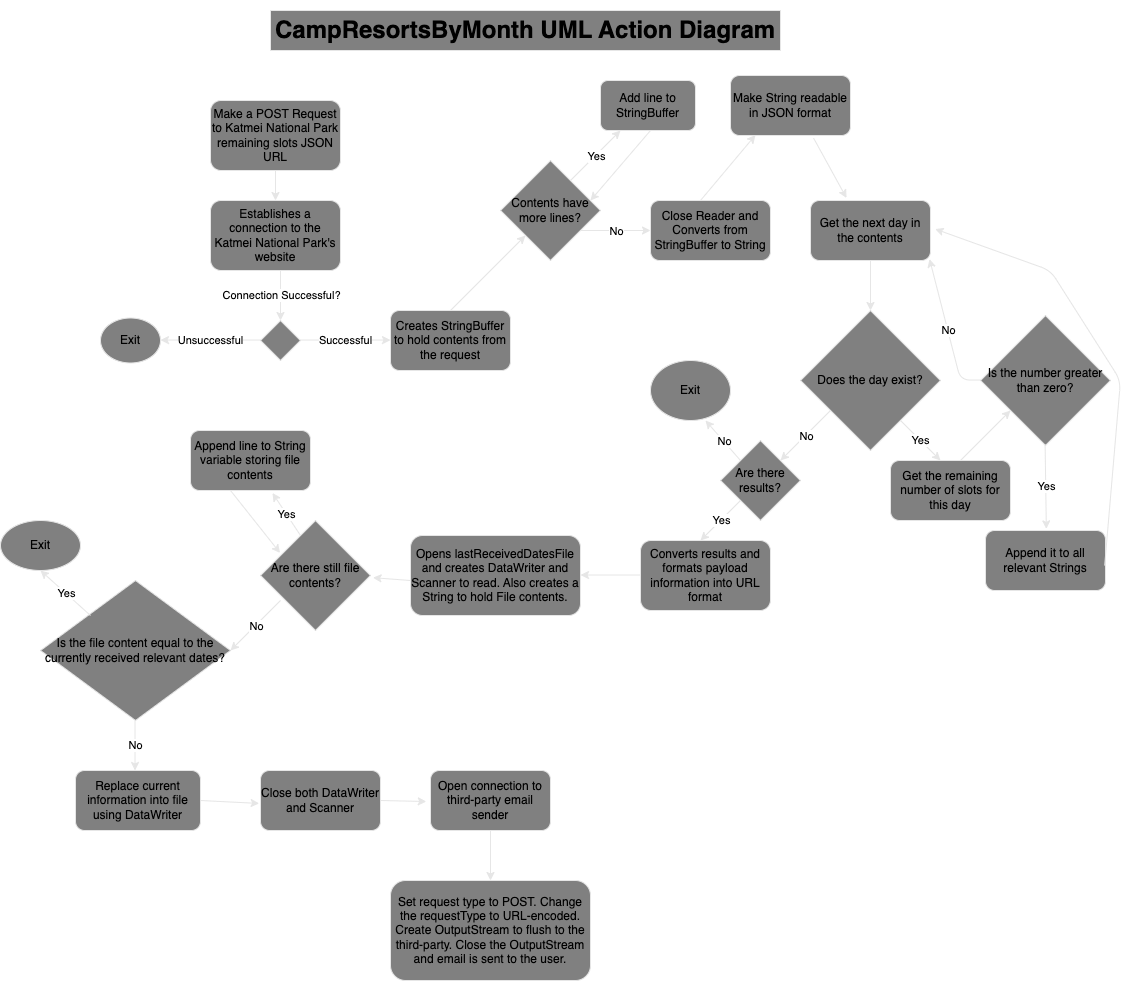

The diagram above was exported from draw.io. Its source (the exported page's mxGraphModel, read from the mxfile embedded in the PNG):
<mxGraphModel dx="1809" dy="1080" grid="1" gridSize="10" guides="1" tooltips="1" connect="1" arrows="1" fold="1" page="1" pageScale="1" pageWidth="850" pageHeight="1100" math="0" shadow="0">
  <root>
    <mxCell id="0" />
    <mxCell id="1" parent="0" />
    <mxCell id="2" value="Make a POST Request to Katmei National Park remaining slots JSON URL" style="rounded=1;whiteSpace=wrap;html=1;fillColor=#808080;strokeColor=#E6E6E6;" parent="1" vertex="1">
      <mxGeometry x="210" y="110" width="130" height="70" as="geometry" />
    </mxCell>
    <mxCell id="3" value="&lt;h1&gt;&lt;span style=&quot;background-color: initial;&quot;&gt;CampResortsByMonth UML Action Diagram&lt;/span&gt;&lt;br&gt;&lt;/h1&gt;" style="text;html=1;strokeColor=#E6E6E6;fillColor=#808080;spacing=5;spacingTop=-20;whiteSpace=wrap;overflow=hidden;rounded=0;" parent="1" vertex="1">
      <mxGeometry x="270" y="20" width="510" height="40" as="geometry" />
    </mxCell>
    <mxCell id="4" value="Establishes a connection to the Katmei National Park's website" style="rounded=1;whiteSpace=wrap;html=1;fillColor=#808080;strokeColor=#E6E6E6;" parent="1" vertex="1">
      <mxGeometry x="210" y="210" width="130" height="70" as="geometry" />
    </mxCell>
    <mxCell id="5" value="" style="endArrow=classic;html=1;entryX=0.5;entryY=0;entryDx=0;entryDy=0;exitX=0.5;exitY=1;exitDx=0;exitDy=0;fillColor=#808080;strokeColor=#E6E6E6;" parent="1" source="2" target="4" edge="1">
      <mxGeometry width="50" height="50" relative="1" as="geometry">
        <mxPoint x="270" y="180" as="sourcePoint" />
        <mxPoint x="280" y="230" as="targetPoint" />
      </mxGeometry>
    </mxCell>
    <mxCell id="6" value="" style="endArrow=classic;html=1;fillColor=#808080;strokeColor=#E6E6E6;" parent="1" edge="1">
      <mxGeometry relative="1" as="geometry">
        <mxPoint x="280" y="280" as="sourcePoint" />
        <mxPoint x="280" y="330" as="targetPoint" />
      </mxGeometry>
    </mxCell>
    <mxCell id="7" value="Connection Successful?" style="edgeLabel;resizable=0;html=1;align=center;verticalAlign=middle;fillColor=#808080;strokeColor=#E6E6E6;" parent="6" connectable="0" vertex="1">
      <mxGeometry relative="1" as="geometry" />
    </mxCell>
    <mxCell id="8" value="" style="rhombus;whiteSpace=wrap;html=1;fillColor=#808080;strokeColor=#E6E6E6;" parent="1" vertex="1">
      <mxGeometry x="260" y="330" width="40" height="40" as="geometry" />
    </mxCell>
    <mxCell id="9" value="" style="endArrow=classic;html=1;fillColor=#808080;strokeColor=#E6E6E6;" parent="1" edge="1">
      <mxGeometry relative="1" as="geometry">
        <mxPoint x="300" y="349.5799999999999" as="sourcePoint" />
        <mxPoint x="390" y="349.5799999999999" as="targetPoint" />
      </mxGeometry>
    </mxCell>
    <mxCell id="10" value="Successful" style="edgeLabel;resizable=0;html=1;align=center;verticalAlign=middle;fillColor=#808080;strokeColor=#E6E6E6;" parent="9" connectable="0" vertex="1">
      <mxGeometry relative="1" as="geometry" />
    </mxCell>
    <mxCell id="11" value="" style="endArrow=classic;html=1;fillColor=#808080;strokeColor=#E6E6E6;" parent="1" edge="1">
      <mxGeometry relative="1" as="geometry">
        <mxPoint x="260" y="349.5799999999999" as="sourcePoint" />
        <mxPoint x="160" y="349.5799999999999" as="targetPoint" />
      </mxGeometry>
    </mxCell>
    <mxCell id="12" value="Unsuccessful" style="edgeLabel;resizable=0;html=1;align=center;verticalAlign=middle;fillColor=#808080;strokeColor=#E6E6E6;" parent="11" connectable="0" vertex="1">
      <mxGeometry relative="1" as="geometry" />
    </mxCell>
    <mxCell id="13" value="Exit" style="ellipse;whiteSpace=wrap;html=1;fillColor=#808080;strokeColor=#E6E6E6;" parent="1" vertex="1">
      <mxGeometry x="100" y="327.5" width="60" height="45" as="geometry" />
    </mxCell>
    <mxCell id="14" value="Creates StringBuffer to hold contents from the request" style="rounded=1;whiteSpace=wrap;html=1;fillColor=#808080;strokeColor=#E6E6E6;" parent="1" vertex="1">
      <mxGeometry x="390" y="320" width="120" height="60" as="geometry" />
    </mxCell>
    <mxCell id="15" value="Close Reader and Converts from StringBuffer to String" style="rounded=1;whiteSpace=wrap;html=1;fillColor=#808080;strokeColor=#E6E6E6;" parent="1" vertex="1">
      <mxGeometry x="650" y="210" width="120" height="60" as="geometry" />
    </mxCell>
    <mxCell id="16" value="Contents have more lines?" style="rhombus;whiteSpace=wrap;html=1;fillColor=#808080;strokeColor=#E6E6E6;" parent="1" vertex="1">
      <mxGeometry x="500" y="170" width="100" height="100" as="geometry" />
    </mxCell>
    <mxCell id="17" value="" style="endArrow=classic;html=1;fillColor=#808080;strokeColor=#E6E6E6;" parent="1" target="16" edge="1">
      <mxGeometry width="50" height="50" relative="1" as="geometry">
        <mxPoint x="450" y="320" as="sourcePoint" />
        <mxPoint x="500" y="270" as="targetPoint" />
      </mxGeometry>
    </mxCell>
    <mxCell id="18" value="" style="endArrow=classic;html=1;fillColor=#808080;strokeColor=#E6E6E6;" parent="1" edge="1">
      <mxGeometry relative="1" as="geometry">
        <mxPoint x="570" y="190" as="sourcePoint" />
        <mxPoint x="620" y="140" as="targetPoint" />
      </mxGeometry>
    </mxCell>
    <mxCell id="19" value="Yes" style="edgeLabel;resizable=0;html=1;align=center;verticalAlign=middle;fillColor=#808080;strokeColor=#E6E6E6;" parent="18" connectable="0" vertex="1">
      <mxGeometry relative="1" as="geometry" />
    </mxCell>
    <mxCell id="20" value="Add line to StringBuffer" style="rounded=1;whiteSpace=wrap;html=1;fillColor=#808080;strokeColor=#E6E6E6;" parent="1" vertex="1">
      <mxGeometry x="600" y="90" width="95" height="50" as="geometry" />
    </mxCell>
    <mxCell id="21" value="" style="endArrow=classic;html=1;fillColor=#808080;strokeColor=#E6E6E6;" parent="1" edge="1">
      <mxGeometry width="50" height="50" relative="1" as="geometry">
        <mxPoint x="650" y="140" as="sourcePoint" />
        <mxPoint x="590" y="210" as="targetPoint" />
      </mxGeometry>
    </mxCell>
    <mxCell id="22" value="" style="endArrow=classic;html=1;fillColor=#808080;strokeColor=#E6E6E6;" parent="1" edge="1">
      <mxGeometry relative="1" as="geometry">
        <mxPoint x="580" y="240" as="sourcePoint" />
        <mxPoint x="650" y="240" as="targetPoint" />
      </mxGeometry>
    </mxCell>
    <mxCell id="23" value="No" style="edgeLabel;resizable=0;html=1;align=center;verticalAlign=middle;fillColor=#808080;strokeColor=#E6E6E6;" parent="22" connectable="0" vertex="1">
      <mxGeometry relative="1" as="geometry" />
    </mxCell>
    <mxCell id="24" value="Get the next day in the contents" style="rounded=1;whiteSpace=wrap;html=1;fillColor=#808080;strokeColor=#E6E6E6;" parent="1" vertex="1">
      <mxGeometry x="810" y="210" width="120" height="60" as="geometry" />
    </mxCell>
    <mxCell id="25" value="Does the day exist?" style="rhombus;whiteSpace=wrap;html=1;fillColor=#808080;strokeColor=#E6E6E6;" parent="1" vertex="1">
      <mxGeometry x="800" y="320" width="140" height="140" as="geometry" />
    </mxCell>
    <mxCell id="26" value="" style="endArrow=classic;html=1;entryX=0.5;entryY=0;entryDx=0;entryDy=0;entryPerimeter=0;fillColor=#808080;strokeColor=#E6E6E6;" parent="1" target="25" edge="1">
      <mxGeometry width="50" height="50" relative="1" as="geometry">
        <mxPoint x="870" y="270" as="sourcePoint" />
        <mxPoint x="810" y="300" as="targetPoint" />
      </mxGeometry>
    </mxCell>
    <mxCell id="27" value="" style="endArrow=classic;html=1;fillColor=#808080;strokeColor=#E6E6E6;" parent="1" edge="1">
      <mxGeometry relative="1" as="geometry">
        <mxPoint x="900" y="430" as="sourcePoint" />
        <mxPoint x="940" y="470" as="targetPoint" />
      </mxGeometry>
    </mxCell>
    <mxCell id="28" value="Yes" style="edgeLabel;resizable=0;html=1;align=center;verticalAlign=middle;fillColor=#808080;strokeColor=#E6E6E6;" parent="27" connectable="0" vertex="1">
      <mxGeometry relative="1" as="geometry" />
    </mxCell>
    <mxCell id="29" value="Get the remaining number of slots for this day" style="rounded=1;whiteSpace=wrap;html=1;fillColor=#808080;strokeColor=#E6E6E6;" parent="1" vertex="1">
      <mxGeometry x="890" y="470" width="120" height="60" as="geometry" />
    </mxCell>
    <mxCell id="30" value="Is the number greater than zero?" style="rhombus;whiteSpace=wrap;html=1;fillColor=#808080;strokeColor=#E6E6E6;" parent="1" vertex="1">
      <mxGeometry x="980" y="325" width="130" height="130" as="geometry" />
    </mxCell>
    <mxCell id="31" value="" style="endArrow=classic;html=1;fillColor=#808080;strokeColor=#E6E6E6;" parent="1" edge="1">
      <mxGeometry width="50" height="50" relative="1" as="geometry">
        <mxPoint x="960" y="470" as="sourcePoint" />
        <mxPoint x="1010" y="420" as="targetPoint" />
      </mxGeometry>
    </mxCell>
    <mxCell id="32" value="" style="endArrow=classic;html=1;entryX=0.992;entryY=0.975;entryDx=0;entryDy=0;entryPerimeter=0;fillColor=#808080;strokeColor=#E6E6E6;" parent="1" target="24" edge="1">
      <mxGeometry relative="1" as="geometry">
        <mxPoint x="980" y="389.5799999999999" as="sourcePoint" />
        <mxPoint x="940" y="389.58" as="targetPoint" />
        <Array as="points">
          <mxPoint x="960" y="389.58" />
        </Array>
      </mxGeometry>
    </mxCell>
    <mxCell id="33" value="No" style="edgeLabel;resizable=0;html=1;align=center;verticalAlign=middle;fillColor=#808080;strokeColor=#E6E6E6;" parent="32" connectable="0" vertex="1">
      <mxGeometry relative="1" as="geometry" />
    </mxCell>
    <mxCell id="34" value="Append it to all relevant Strings" style="rounded=1;whiteSpace=wrap;html=1;fillColor=#808080;strokeColor=#E6E6E6;" parent="1" vertex="1">
      <mxGeometry x="985" y="540" width="120" height="60" as="geometry" />
    </mxCell>
    <mxCell id="35" value="" style="endArrow=classic;html=1;entryX=1.039;entryY=0.476;entryDx=0;entryDy=0;entryPerimeter=0;fillColor=#808080;strokeColor=#E6E6E6;" parent="1" target="24" edge="1">
      <mxGeometry width="50" height="50" relative="1" as="geometry">
        <mxPoint x="1104.17" y="575" as="sourcePoint" />
        <mxPoint x="990" y="455" as="targetPoint" />
        <Array as="points">
          <mxPoint x="1120" y="390" />
          <mxPoint x="1050" y="280" />
        </Array>
      </mxGeometry>
    </mxCell>
    <mxCell id="36" value="" style="endArrow=classic;html=1;fillColor=#808080;strokeColor=#E6E6E6;" parent="1" edge="1">
      <mxGeometry relative="1" as="geometry">
        <mxPoint x="830" y="420" as="sourcePoint" />
        <mxPoint x="780" y="470" as="targetPoint" />
      </mxGeometry>
    </mxCell>
    <mxCell id="37" value="No" style="edgeLabel;resizable=0;html=1;align=center;verticalAlign=middle;fillColor=#808080;strokeColor=#E6E6E6;" parent="36" connectable="0" vertex="1">
      <mxGeometry relative="1" as="geometry" />
    </mxCell>
    <mxCell id="38" value="Are there results?" style="rhombus;whiteSpace=wrap;html=1;fillColor=#808080;strokeColor=#E6E6E6;" parent="1" vertex="1">
      <mxGeometry x="720" y="450" width="80" height="80" as="geometry" />
    </mxCell>
    <mxCell id="39" value="" style="endArrow=classic;html=1;fillColor=#808080;strokeColor=#E6E6E6;" parent="1" edge="1">
      <mxGeometry relative="1" as="geometry">
        <mxPoint x="740" y="470" as="sourcePoint" />
        <mxPoint x="705" y="430" as="targetPoint" />
      </mxGeometry>
    </mxCell>
    <mxCell id="40" value="No" style="edgeLabel;resizable=0;html=1;align=center;verticalAlign=middle;fillColor=#808080;strokeColor=#E6E6E6;" parent="39" connectable="0" vertex="1">
      <mxGeometry relative="1" as="geometry" />
    </mxCell>
    <mxCell id="41" value="Exit" style="ellipse;whiteSpace=wrap;html=1;fillColor=#808080;strokeColor=#E6E6E6;" parent="1" vertex="1">
      <mxGeometry x="650" y="370" width="80" height="60" as="geometry" />
    </mxCell>
    <mxCell id="42" value="" style="endArrow=classic;html=1;fillColor=#808080;strokeColor=#E6E6E6;" parent="1" edge="1">
      <mxGeometry relative="1" as="geometry">
        <mxPoint x="740" y="510" as="sourcePoint" />
        <mxPoint x="700" y="550" as="targetPoint" />
      </mxGeometry>
    </mxCell>
    <mxCell id="43" value="Yes" style="edgeLabel;resizable=0;html=1;align=center;verticalAlign=middle;fillColor=#808080;strokeColor=#E6E6E6;" parent="42" connectable="0" vertex="1">
      <mxGeometry relative="1" as="geometry" />
    </mxCell>
    <mxCell id="44" value="Converts results and formats payload information into URL format" style="rounded=1;whiteSpace=wrap;html=1;fillColor=#808080;strokeColor=#E6E6E6;" parent="1" vertex="1">
      <mxGeometry x="640" y="550" width="130" height="70" as="geometry" />
    </mxCell>
    <mxCell id="45" value="" style="endArrow=classic;html=1;fillColor=#808080;strokeColor=#E6E6E6;" parent="1" edge="1">
      <mxGeometry width="50" height="50" relative="1" as="geometry">
        <mxPoint x="640" y="584.52" as="sourcePoint" />
        <mxPoint x="580" y="584.52" as="targetPoint" />
      </mxGeometry>
    </mxCell>
    <mxCell id="46" value="Opens lastReceivedDatesFile and creates DataWriter and Scanner to read. Also creates a String to hold File contents." style="rounded=1;whiteSpace=wrap;html=1;fillColor=#808080;strokeColor=#E6E6E6;" parent="1" vertex="1">
      <mxGeometry x="410" y="545" width="170" height="80" as="geometry" />
    </mxCell>
    <mxCell id="47" value="Are there still file contents?" style="rhombus;whiteSpace=wrap;html=1;fillColor=#808080;strokeColor=#E6E6E6;" parent="1" vertex="1">
      <mxGeometry x="260" y="530" width="110" height="110" as="geometry" />
    </mxCell>
    <mxCell id="48" value="" style="endArrow=classic;html=1;entryX=1.023;entryY=0.52;entryDx=0;entryDy=0;entryPerimeter=0;fillColor=#808080;strokeColor=#E6E6E6;" parent="1" target="47" edge="1">
      <mxGeometry width="50" height="50" relative="1" as="geometry">
        <mxPoint x="410" y="590" as="sourcePoint" />
        <mxPoint x="460" y="540" as="targetPoint" />
      </mxGeometry>
    </mxCell>
    <mxCell id="49" value="Append line to String variable storing file contents" style="rounded=1;whiteSpace=wrap;html=1;fillColor=#808080;strokeColor=#E6E6E6;" parent="1" vertex="1">
      <mxGeometry x="190" y="440" width="120" height="60" as="geometry" />
    </mxCell>
    <mxCell id="50" value="" style="endArrow=classic;html=1;entryX=0.683;entryY=1.041;entryDx=0;entryDy=0;entryPerimeter=0;fillColor=#808080;strokeColor=#E6E6E6;" parent="1" target="49" edge="1">
      <mxGeometry relative="1" as="geometry">
        <mxPoint x="300" y="545" as="sourcePoint" />
        <mxPoint x="400" y="545" as="targetPoint" />
      </mxGeometry>
    </mxCell>
    <mxCell id="51" value="Yes" style="edgeLabel;resizable=0;html=1;align=center;verticalAlign=middle;fillColor=#808080;strokeColor=#E6E6E6;" parent="50" connectable="0" vertex="1">
      <mxGeometry relative="1" as="geometry" />
    </mxCell>
    <mxCell id="52" value="" style="endArrow=classic;html=1;entryX=0.178;entryY=0.295;entryDx=0;entryDy=0;entryPerimeter=0;fillColor=#808080;strokeColor=#E6E6E6;" parent="1" target="47" edge="1">
      <mxGeometry width="50" height="50" relative="1" as="geometry">
        <mxPoint x="230" y="500" as="sourcePoint" />
        <mxPoint x="280" y="450" as="targetPoint" />
      </mxGeometry>
    </mxCell>
    <mxCell id="53" value="" style="endArrow=classic;html=1;fillColor=#808080;strokeColor=#E6E6E6;" parent="1" edge="1">
      <mxGeometry relative="1" as="geometry">
        <mxPoint x="280" y="610" as="sourcePoint" />
        <mxPoint x="230" y="660" as="targetPoint" />
      </mxGeometry>
    </mxCell>
    <mxCell id="54" value="No" style="edgeLabel;resizable=0;html=1;align=center;verticalAlign=middle;fillColor=#808080;strokeColor=#E6E6E6;" parent="53" connectable="0" vertex="1">
      <mxGeometry relative="1" as="geometry" />
    </mxCell>
    <mxCell id="55" value="Is the file content equal to the currently received relevant dates?" style="rhombus;whiteSpace=wrap;html=1;fillColor=#808080;strokeColor=#E6E6E6;" parent="1" vertex="1">
      <mxGeometry x="40" y="590" width="190" height="140" as="geometry" />
    </mxCell>
    <mxCell id="56" value="" style="endArrow=classic;html=1;fillColor=#808080;strokeColor=#E6E6E6;" parent="1" edge="1">
      <mxGeometry relative="1" as="geometry">
        <mxPoint x="90" y="625" as="sourcePoint" />
        <mxPoint x="40" y="580" as="targetPoint" />
      </mxGeometry>
    </mxCell>
    <mxCell id="57" value="Yes" style="edgeLabel;resizable=0;html=1;align=center;verticalAlign=middle;fillColor=#808080;strokeColor=#E6E6E6;" parent="56" connectable="0" vertex="1">
      <mxGeometry relative="1" as="geometry" />
    </mxCell>
    <mxCell id="58" value="Exit" style="ellipse;whiteSpace=wrap;html=1;fillColor=#808080;strokeColor=#E6E6E6;" parent="1" vertex="1">
      <mxGeometry y="530" width="80" height="50" as="geometry" />
    </mxCell>
    <mxCell id="59" value="" style="endArrow=classic;html=1;fillColor=#808080;strokeColor=#E6E6E6;" parent="1" edge="1">
      <mxGeometry relative="1" as="geometry">
        <mxPoint x="134.52000000000044" y="730" as="sourcePoint" />
        <mxPoint x="134.52000000000044" y="780" as="targetPoint" />
      </mxGeometry>
    </mxCell>
    <mxCell id="60" value="No" style="edgeLabel;resizable=0;html=1;align=center;verticalAlign=middle;fillColor=#808080;strokeColor=#E6E6E6;" parent="59" connectable="0" vertex="1">
      <mxGeometry relative="1" as="geometry" />
    </mxCell>
    <mxCell id="61" value="Replace current information into file using DataWriter" style="rounded=1;whiteSpace=wrap;html=1;fillColor=#808080;strokeColor=#E6E6E6;" parent="1" vertex="1">
      <mxGeometry x="75" y="780" width="125" height="60" as="geometry" />
    </mxCell>
    <mxCell id="62" value="Close both DataWriter and Scanner" style="rounded=1;whiteSpace=wrap;html=1;fillColor=#808080;strokeColor=#E6E6E6;" parent="1" vertex="1">
      <mxGeometry x="260" y="780" width="120" height="60" as="geometry" />
    </mxCell>
    <mxCell id="63" value="" style="endArrow=classic;html=1;entryX=-0.011;entryY=0.549;entryDx=0;entryDy=0;entryPerimeter=0;fillColor=#808080;strokeColor=#E6E6E6;" parent="1" target="62" edge="1">
      <mxGeometry width="50" height="50" relative="1" as="geometry">
        <mxPoint x="200" y="810" as="sourcePoint" />
        <mxPoint x="256" y="807" as="targetPoint" />
      </mxGeometry>
    </mxCell>
    <mxCell id="64" value="Open connection to third-party email sender" style="rounded=1;whiteSpace=wrap;html=1;fillColor=#808080;strokeColor=#E6E6E6;" parent="1" vertex="1">
      <mxGeometry x="430" y="780" width="120" height="60" as="geometry" />
    </mxCell>
    <mxCell id="65" value="" style="endArrow=classic;html=1;entryX=-0.035;entryY=0.517;entryDx=0;entryDy=0;entryPerimeter=0;fillColor=#808080;strokeColor=#E6E6E6;" parent="1" target="64" edge="1">
      <mxGeometry width="50" height="50" relative="1" as="geometry">
        <mxPoint x="380" y="810" as="sourcePoint" />
        <mxPoint x="430" y="760" as="targetPoint" />
      </mxGeometry>
    </mxCell>
    <mxCell id="66" value="Set request type to POST. Change the requestType to URL-encoded. Create OutputStream to flush to the third-party. Close the OutputStream and email is sent to the user." style="rounded=1;whiteSpace=wrap;html=1;fillColor=#808080;strokeColor=#E6E6E6;" parent="1" vertex="1">
      <mxGeometry x="390" y="890" width="200" height="100" as="geometry" />
    </mxCell>
    <mxCell id="67" value="" style="endArrow=classic;html=1;fillColor=#808080;strokeColor=#E6E6E6;" parent="1" edge="1">
      <mxGeometry width="50" height="50" relative="1" as="geometry">
        <mxPoint x="490" y="840" as="sourcePoint" />
        <mxPoint x="490" y="890" as="targetPoint" />
      </mxGeometry>
    </mxCell>
    <mxCell id="68" value="" style="endArrow=classic;html=1;entryX=0.507;entryY=-0.027;entryDx=0;entryDy=0;entryPerimeter=0;exitX=0.497;exitY=0.993;exitDx=0;exitDy=0;exitPerimeter=0;fillColor=#808080;strokeColor=#E6E6E6;" parent="1" source="30" target="34" edge="1">
      <mxGeometry relative="1" as="geometry">
        <mxPoint x="1040" y="469.7" as="sourcePoint" />
        <mxPoint x="1140" y="469.7" as="targetPoint" />
      </mxGeometry>
    </mxCell>
    <mxCell id="69" value="Yes" style="edgeLabel;resizable=0;html=1;align=center;verticalAlign=middle;fillColor=#808080;strokeColor=#E6E6E6;" parent="68" connectable="0" vertex="1">
      <mxGeometry relative="1" as="geometry" />
    </mxCell>
    <mxCell id="70" value="Make String readable in JSON format" style="rounded=1;whiteSpace=wrap;html=1;fillColor=#808080;strokeColor=#E6E6E6;" parent="1" vertex="1">
      <mxGeometry x="730" y="85" width="120" height="60" as="geometry" />
    </mxCell>
    <mxCell id="71" value="" style="endArrow=classic;html=1;entryX=0.208;entryY=0.992;entryDx=0;entryDy=0;entryPerimeter=0;fillColor=#808080;strokeColor=#E6E6E6;" parent="1" target="70" edge="1">
      <mxGeometry width="50" height="50" relative="1" as="geometry">
        <mxPoint x="700" y="210" as="sourcePoint" />
        <mxPoint x="750" y="160" as="targetPoint" />
      </mxGeometry>
    </mxCell>
    <mxCell id="72" value="" style="endArrow=classic;html=1;entryX=0.3;entryY=-0.042;entryDx=0;entryDy=0;entryPerimeter=0;exitX=0.692;exitY=1.042;exitDx=0;exitDy=0;exitPerimeter=0;fillColor=#808080;strokeColor=#E6E6E6;" parent="1" source="70" target="24" edge="1">
      <mxGeometry width="50" height="50" relative="1" as="geometry">
        <mxPoint x="810" y="200" as="sourcePoint" />
        <mxPoint x="860" y="150" as="targetPoint" />
      </mxGeometry>
    </mxCell>
  </root>
</mxGraphModel>